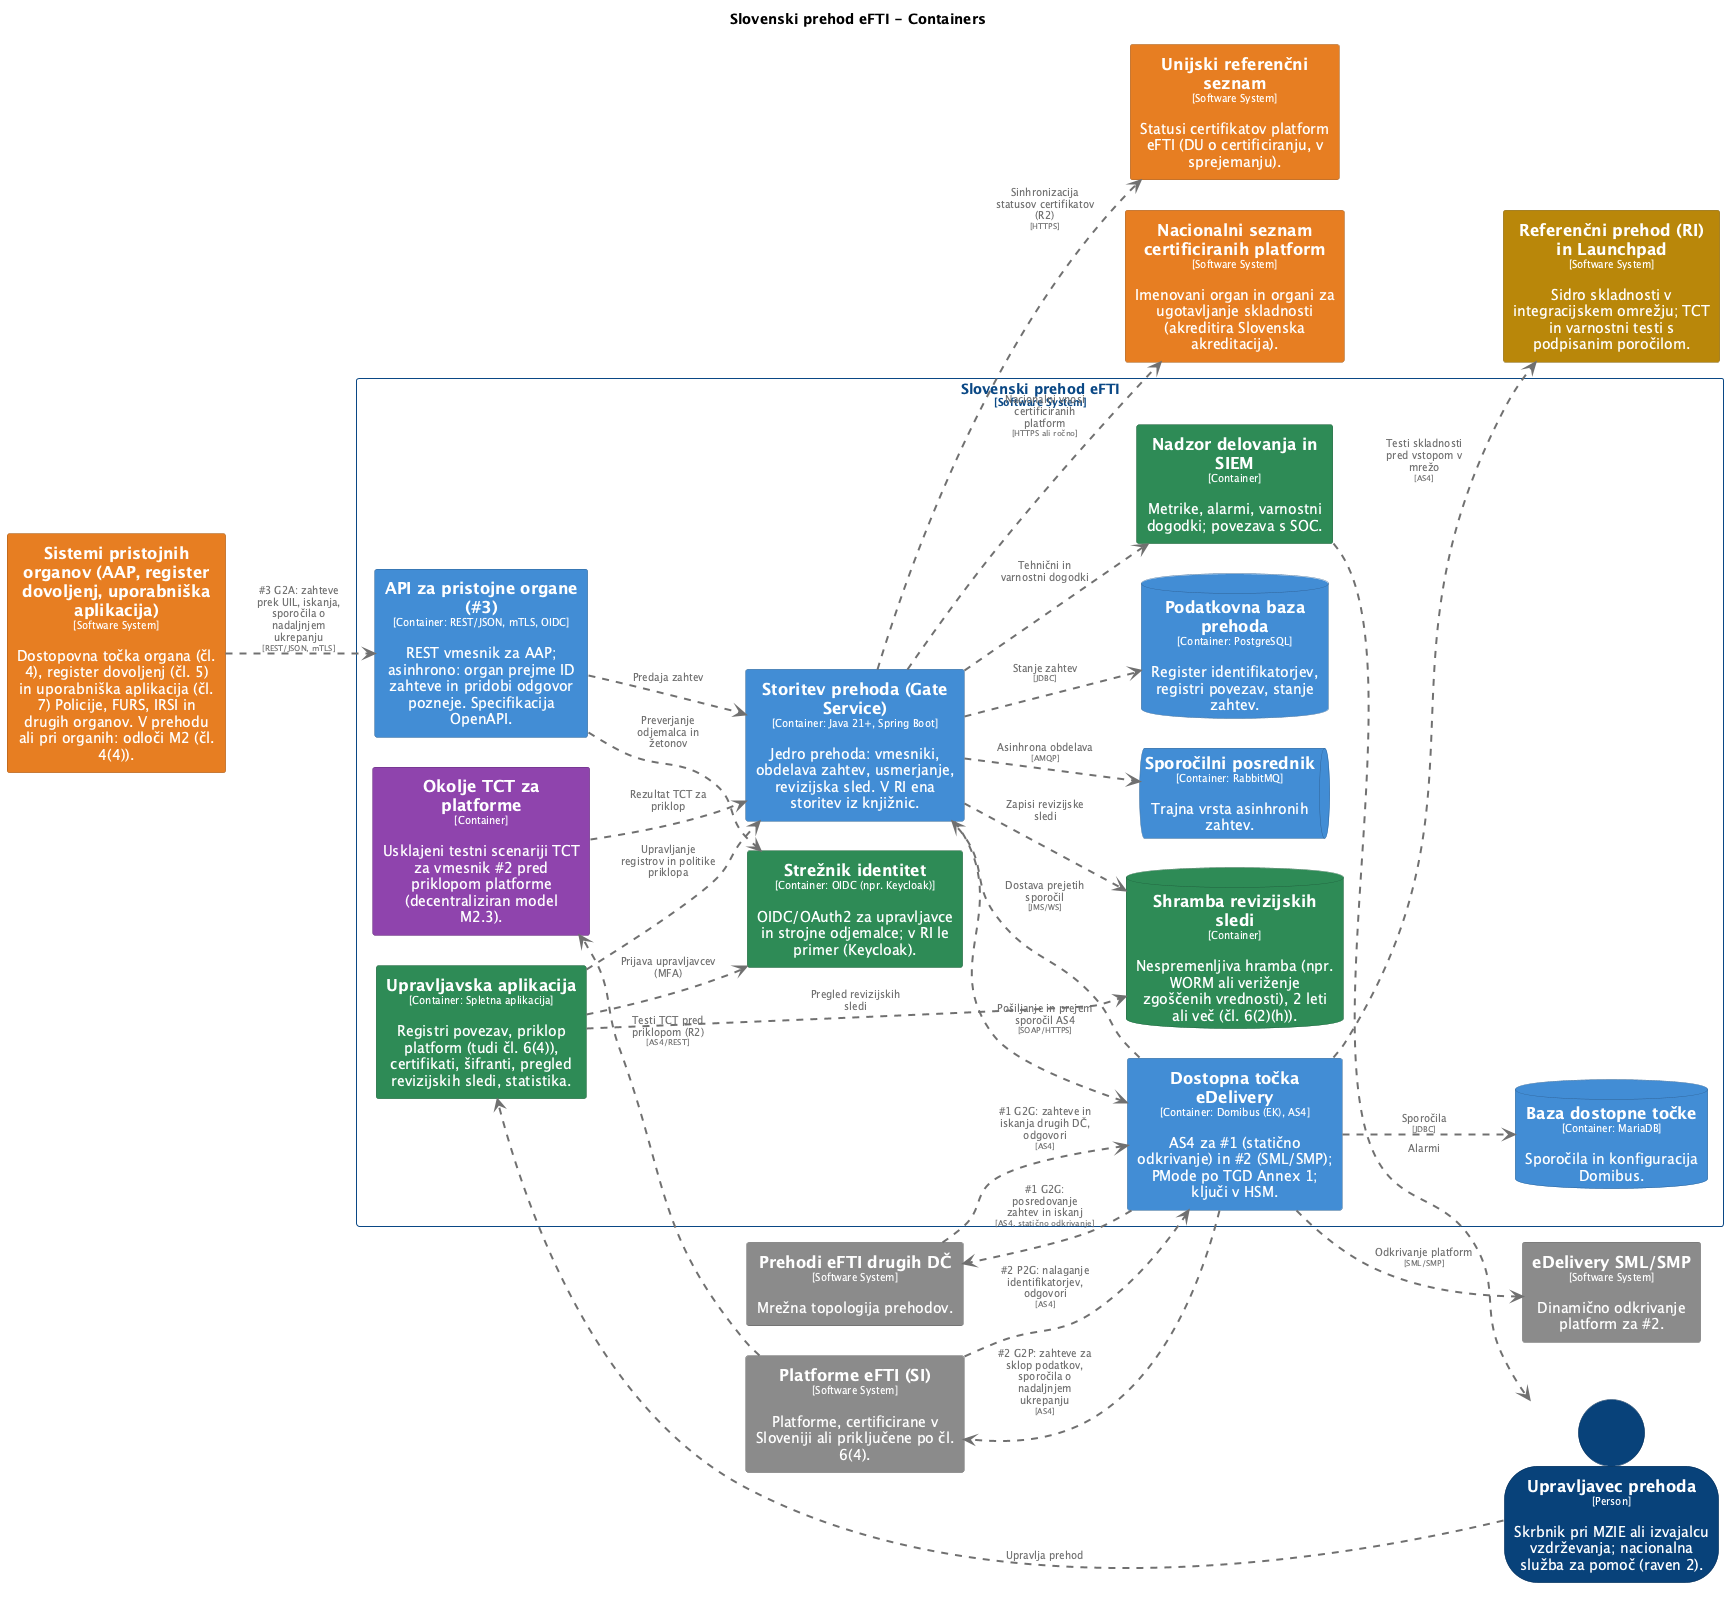

The diagram above was rendered by PlantUML. Its source (embedded in the PNG):
@startuml
set separator none
title Slovenski prehod eFTI - Containers

left to right direction
skinparam ranksep 60
skinparam nodesep 30

skinparam {
  arrowFontSize 10
  defaultTextAlignment center
  wrapWidth 200
  maxMessageSize 100
}

hide stereotype

skinparam rectangle<<SlovenskiprehodeFTI.APIzapristojneorgane3>> {
  BackgroundColor #438dd5
  FontColor #ffffff
  BorderColor #2e6295
  shadowing false
}
skinparam database<<SlovenskiprehodeFTI.Bazadostopnetočke>> {
  BackgroundColor #438dd5
  FontColor #ffffff
  BorderColor #2e6295
  shadowing false
}
skinparam rectangle<<SlovenskiprehodeFTI.DostopnatočkaeDelivery>> {
  BackgroundColor #438dd5
  FontColor #ffffff
  BorderColor #2e6295
  shadowing false
}
skinparam rectangle<<Nacionalniseznamcertificiranihplatform>> {
  BackgroundColor #e67e22
  FontColor #ffffff
  BorderColor #a15817
  shadowing false
}
skinparam rectangle<<SlovenskiprehodeFTI.NadzordelovanjainSIEM>> {
  BackgroundColor #2e8b57
  FontColor #ffffff
  BorderColor #20613c
  shadowing false
}
skinparam rectangle<<SlovenskiprehodeFTI.OkoljeTCTzaplatforme>> {
  BackgroundColor #8e44ad
  FontColor #ffffff
  BorderColor #632f79
  shadowing false
}
skinparam rectangle<<PlatformeeFTISI>> {
  BackgroundColor #8a8a8a
  FontColor #ffffff
  BorderColor #606060
  shadowing false
}
skinparam database<<SlovenskiprehodeFTI.Podatkovnabazaprehoda>> {
  BackgroundColor #438dd5
  FontColor #ffffff
  BorderColor #2e6295
  shadowing false
}
skinparam rectangle<<PrehodieFTIdrugihDČ>> {
  BackgroundColor #8a8a8a
  FontColor #ffffff
  BorderColor #606060
  shadowing false
}
skinparam rectangle<<ReferenčniprehodRIinLaunchpad>> {
  BackgroundColor #b8860b
  FontColor #ffffff
  BorderColor #805d07
  shadowing false
}
skinparam database<<SlovenskiprehodeFTI.Shrambarevizijskihsledi>> {
  BackgroundColor #2e8b57
  FontColor #ffffff
  BorderColor #20613c
  shadowing false
}
skinparam rectangle<<SistemipristojnihorganovAAPregisterdovoljenjuporabniškaaplikacija>> {
  BackgroundColor #e67e22
  FontColor #ffffff
  BorderColor #a15817
  shadowing false
}
skinparam queue<<SlovenskiprehodeFTI.Sporočilniposrednik>> {
  BackgroundColor #438dd5
  FontColor #ffffff
  BorderColor #2e6295
  shadowing false
}
skinparam rectangle<<SlovenskiprehodeFTI.StoritevprehodaGateService>> {
  BackgroundColor #438dd5
  FontColor #ffffff
  BorderColor #2e6295
  shadowing false
}
skinparam rectangle<<SlovenskiprehodeFTI.Strežnikidentitet>> {
  BackgroundColor #2e8b57
  FontColor #ffffff
  BorderColor #20613c
  shadowing false
}
skinparam rectangle<<Unijskireferenčniseznam>> {
  BackgroundColor #e67e22
  FontColor #ffffff
  BorderColor #a15817
  shadowing false
}
skinparam person<<Upravljavecprehoda>> {
  BackgroundColor #08427b
  FontColor #ffffff
  BorderColor #052e56
  shadowing false
}
skinparam rectangle<<SlovenskiprehodeFTI.Upravljavskaaplikacija>> {
  BackgroundColor #2e8b57
  FontColor #ffffff
  BorderColor #20613c
  shadowing false
}
skinparam rectangle<<eDeliverySMLSMP>> {
  BackgroundColor #8a8a8a
  FontColor #ffffff
  BorderColor #606060
  shadowing false
}
skinparam rectangle<<SlovenskiprehodeFTI>> {
  BorderColor #0b4884
  FontColor #0b4884
  shadowing false
}

person "==Upravljavec prehoda\n<size:10>[Person]</size>\n\nSkrbnik pri MZIE ali izvajalcu vzdrževanja; nacionalna služba za pomoč (raven 2)." <<Upravljavecprehoda>> as Upravljavecprehoda
rectangle "==Sistemi pristojnih organov (AAP, register dovoljenj, uporabniška aplikacija)\n<size:10>[Software System]</size>\n\nDostopovna točka organa (čl. 4), register dovoljenj (čl. 5) in uporabniška aplikacija (čl. 7) Policije, FURS, IRSI in drugih organov. V prehodu ali pri organih: odloči M2 (čl. 4(4))." <<SistemipristojnihorganovAAPregisterdovoljenjuporabniškaaplikacija>> as SistemipristojnihorganovAAPregisterdovoljenjuporabniškaaplikacija
rectangle "==Platforme eFTI (SI)\n<size:10>[Software System]</size>\n\nPlatforme, certificirane v Sloveniji ali priključene po čl. 6(4)." <<PlatformeeFTISI>> as PlatformeeFTISI
rectangle "==Nacionalni seznam certificiranih platform\n<size:10>[Software System]</size>\n\nImenovani organ in organi za ugotavljanje skladnosti (akreditira Slovenska akreditacija)." <<Nacionalniseznamcertificiranihplatform>> as Nacionalniseznamcertificiranihplatform
rectangle "==Prehodi eFTI drugih DČ\n<size:10>[Software System]</size>\n\nMrežna topologija prehodov." <<PrehodieFTIdrugihDČ>> as PrehodieFTIdrugihDČ
rectangle "==Unijski referenčni seznam\n<size:10>[Software System]</size>\n\nStatusi certifikatov platform eFTI (DU o certificiranju, v sprejemanju)." <<Unijskireferenčniseznam>> as Unijskireferenčniseznam
rectangle "==eDelivery SML/SMP\n<size:10>[Software System]</size>\n\nDinamično odkrivanje platform za #2." <<eDeliverySMLSMP>> as eDeliverySMLSMP
rectangle "==Referenčni prehod (RI) in Launchpad\n<size:10>[Software System]</size>\n\nSidro skladnosti v integracijskem omrežju; TCT in varnostni testi s podpisanim poročilom." <<ReferenčniprehodRIinLaunchpad>> as ReferenčniprehodRIinLaunchpad

rectangle "Slovenski prehod eFTI\n<size:10>[Software System]</size>" <<SlovenskiprehodeFTI>> {
  rectangle "==API za pristojne organe (#3)\n<size:10>[Container: REST/JSON, mTLS, OIDC]</size>\n\nREST vmesnik za AAP; asinhrono: organ prejme ID zahteve in pridobi odgovor pozneje. Specifikacija OpenAPI." <<SlovenskiprehodeFTI.APIzapristojneorgane3>> as SlovenskiprehodeFTI.APIzapristojneorgane3
  queue "==Sporočilni posrednik\n<size:10>[Container: RabbitMQ]</size>\n\nTrajna vrsta asinhronih zahtev." <<SlovenskiprehodeFTI.Sporočilniposrednik>> as SlovenskiprehodeFTI.Sporočilniposrednik
  database "==Podatkovna baza prehoda\n<size:10>[Container: PostgreSQL]</size>\n\nRegister identifikatorjev, registri povezav, stanje zahtev." <<SlovenskiprehodeFTI.Podatkovnabazaprehoda>> as SlovenskiprehodeFTI.Podatkovnabazaprehoda
  rectangle "==Dostopna točka eDelivery\n<size:10>[Container: Domibus (EK), AS4]</size>\n\nAS4 za #1 (statično odkrivanje) in #2 (SML/SMP); PMode po TGD Annex 1; ključi v HSM." <<SlovenskiprehodeFTI.DostopnatočkaeDelivery>> as SlovenskiprehodeFTI.DostopnatočkaeDelivery
  database "==Baza dostopne točke\n<size:10>[Container: MariaDB]</size>\n\nSporočila in konfiguracija Domibus." <<SlovenskiprehodeFTI.Bazadostopnetočke>> as SlovenskiprehodeFTI.Bazadostopnetočke
  rectangle "==Strežnik identitet\n<size:10>[Container: OIDC (npr. Keycloak)]</size>\n\nOIDC/OAuth2 za upravljavce in strojne odjemalce; v RI le primer (Keycloak)." <<SlovenskiprehodeFTI.Strežnikidentitet>> as SlovenskiprehodeFTI.Strežnikidentitet
  rectangle "==Upravljavska aplikacija\n<size:10>[Container: Spletna aplikacija]</size>\n\nRegistri povezav, priklop platform (tudi čl. 6(4)), certifikati, šifranti, pregled revizijskih sledi, statistika." <<SlovenskiprehodeFTI.Upravljavskaaplikacija>> as SlovenskiprehodeFTI.Upravljavskaaplikacija
  database "==Shramba revizijskih sledi\n<size:10>[Container]</size>\n\nNespremenljiva hramba (npr. WORM ali veriženje zgoščenih vrednosti), 2 leti ali več (čl. 6(2)(h))." <<SlovenskiprehodeFTI.Shrambarevizijskihsledi>> as SlovenskiprehodeFTI.Shrambarevizijskihsledi
  rectangle "==Nadzor delovanja in SIEM\n<size:10>[Container]</size>\n\nMetrike, alarmi, varnostni dogodki; povezava s SOC." <<SlovenskiprehodeFTI.NadzordelovanjainSIEM>> as SlovenskiprehodeFTI.NadzordelovanjainSIEM
  rectangle "==Okolje TCT za platforme\n<size:10>[Container]</size>\n\nUsklajeni testni scenariji TCT za vmesnik #2 pred priklopom platforme (decentraliziran model M2.3)." <<SlovenskiprehodeFTI.OkoljeTCTzaplatforme>> as SlovenskiprehodeFTI.OkoljeTCTzaplatforme
  rectangle "==Storitev prehoda (Gate Service)\n<size:10>[Container: Java 21+, Spring Boot]</size>\n\nJedro prehoda: vmesniki, obdelava zahtev, usmerjanje, revizijska sled. V RI ena storitev iz knjižnic." <<SlovenskiprehodeFTI.StoritevprehodaGateService>> as SlovenskiprehodeFTI.StoritevprehodaGateService
}

SlovenskiprehodeFTI.Upravljavskaaplikacija .[#707070,thickness=2].> SlovenskiprehodeFTI.Shrambarevizijskihsledi : "<color:#707070>Pregled revizijskih sledi"
SlovenskiprehodeFTI.Upravljavskaaplikacija .[#707070,thickness=2].> SlovenskiprehodeFTI.Strežnikidentitet : "<color:#707070>Prijava upravljavcev (MFA)"
SlovenskiprehodeFTI.OkoljeTCTzaplatforme .[#707070,thickness=2].> SlovenskiprehodeFTI.StoritevprehodaGateService : "<color:#707070>Rezultat TCT za priklop"
Upravljavecprehoda .[#707070,thickness=2].> SlovenskiprehodeFTI.Upravljavskaaplikacija : "<color:#707070>Upravlja prehod"
SlovenskiprehodeFTI.NadzordelovanjainSIEM .[#707070,thickness=2].> Upravljavecprehoda : "<color:#707070>Alarmi"
SistemipristojnihorganovAAPregisterdovoljenjuporabniškaaplikacija .[#707070,thickness=2].> SlovenskiprehodeFTI.APIzapristojneorgane3 : "<color:#707070>#3 G2A: zahteve prek UIL, iskanja, sporočila o nadaljnjem ukrepanju\n<color:#707070><size:8>[REST/JSON, mTLS]</size>"
SlovenskiprehodeFTI.DostopnatočkaeDelivery .[#707070,thickness=2].> PlatformeeFTISI : "<color:#707070>#2 G2P: zahteve za sklop podatkov, sporočila o nadaljnjem ukrepanju\n<color:#707070><size:8>[AS4]</size>"
PlatformeeFTISI .[#707070,thickness=2].> SlovenskiprehodeFTI.DostopnatočkaeDelivery : "<color:#707070>#2 P2G: nalaganje identifikatorjev, odgovori\n<color:#707070><size:8>[AS4]</size>"
SlovenskiprehodeFTI.DostopnatočkaeDelivery .[#707070,thickness=2].> PrehodieFTIdrugihDČ : "<color:#707070>#1 G2G: posredovanje zahtev in iskanj\n<color:#707070><size:8>[AS4, statično odkrivanje]</size>"
PrehodieFTIdrugihDČ .[#707070,thickness=2].> SlovenskiprehodeFTI.DostopnatočkaeDelivery : "<color:#707070>#1 G2G: zahteve in iskanja drugih DČ, odgovori\n<color:#707070><size:8>[AS4]</size>"
SlovenskiprehodeFTI.DostopnatočkaeDelivery .[#707070,thickness=2].> eDeliverySMLSMP : "<color:#707070>Odkrivanje platform\n<color:#707070><size:8>[SML/SMP]</size>"
SlovenskiprehodeFTI.StoritevprehodaGateService .[#707070,thickness=2].> Unijskireferenčniseznam : "<color:#707070>Sinhronizacija statusov certifikatov (R2)\n<color:#707070><size:8>[HTTPS]</size>"
SlovenskiprehodeFTI.StoritevprehodaGateService .[#707070,thickness=2].> Nacionalniseznamcertificiranihplatform : "<color:#707070>Nacionalni vnosi certificiranih platform\n<color:#707070><size:8>[HTTPS ali ročno]</size>"
SlovenskiprehodeFTI.DostopnatočkaeDelivery .[#707070,thickness=2].> ReferenčniprehodRIinLaunchpad : "<color:#707070>Testi skladnosti pred vstopom v mrežo\n<color:#707070><size:8>[AS4]</size>"
PlatformeeFTISI .[#707070,thickness=2].> SlovenskiprehodeFTI.OkoljeTCTzaplatforme : "<color:#707070>Testi TCT pred priklopom (R2)\n<color:#707070><size:8>[AS4/REST]</size>"
SlovenskiprehodeFTI.APIzapristojneorgane3 .[#707070,thickness=2].> SlovenskiprehodeFTI.StoritevprehodaGateService : "<color:#707070>Predaja zahtev"
SlovenskiprehodeFTI.APIzapristojneorgane3 .[#707070,thickness=2].> SlovenskiprehodeFTI.Strežnikidentitet : "<color:#707070>Preverjanje odjemalca in žetonov"
SlovenskiprehodeFTI.StoritevprehodaGateService .[#707070,thickness=2].> SlovenskiprehodeFTI.Sporočilniposrednik : "<color:#707070>Asinhrona obdelava\n<color:#707070><size:8>[AMQP]</size>"
SlovenskiprehodeFTI.StoritevprehodaGateService .[#707070,thickness=2].> SlovenskiprehodeFTI.Podatkovnabazaprehoda : "<color:#707070>Stanje zahtev\n<color:#707070><size:8>[JDBC]</size>"
SlovenskiprehodeFTI.StoritevprehodaGateService .[#707070,thickness=2].> SlovenskiprehodeFTI.DostopnatočkaeDelivery : "<color:#707070>Pošiljanje in prejem sporočil AS4\n<color:#707070><size:8>[SOAP/HTTPS]</size>"
SlovenskiprehodeFTI.DostopnatočkaeDelivery .[#707070,thickness=2].> SlovenskiprehodeFTI.StoritevprehodaGateService : "<color:#707070>Dostava prejetih sporočil\n<color:#707070><size:8>[JMS/WS]</size>"
SlovenskiprehodeFTI.DostopnatočkaeDelivery .[#707070,thickness=2].> SlovenskiprehodeFTI.Bazadostopnetočke : "<color:#707070>Sporočila\n<color:#707070><size:8>[JDBC]</size>"
SlovenskiprehodeFTI.StoritevprehodaGateService .[#707070,thickness=2].> SlovenskiprehodeFTI.Shrambarevizijskihsledi : "<color:#707070>Zapisi revizijske sledi"
SlovenskiprehodeFTI.StoritevprehodaGateService .[#707070,thickness=2].> SlovenskiprehodeFTI.NadzordelovanjainSIEM : "<color:#707070>Tehnični in varnostni dogodki"
SlovenskiprehodeFTI.Upravljavskaaplikacija .[#707070,thickness=2].> SlovenskiprehodeFTI.StoritevprehodaGateService : "<color:#707070>Upravljanje registrov in politike priklopa"
@enduml